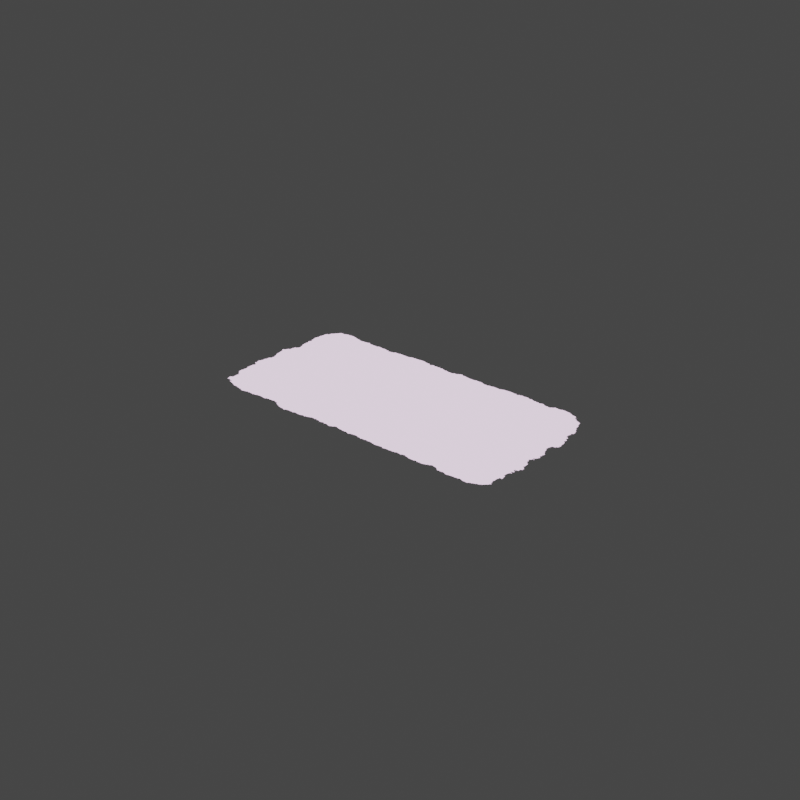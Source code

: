 # Source: Paper.blend  (saved by Blender 4.0.36; exported with 4.5.12 LTS)
import bpy
from mathutils import Matrix  # noqa: F401  (used for matrix-valued properties, if any)

bpy.ops.wm.read_factory_settings(use_empty=True)
scene = bpy.context.scene
scene.name = 'Scene'

# ---- images (referenced by path relative to the original .blend; pixels are not part of the script)
import os
ASSET_DIR = os.environ.get("B2B_ASSET_DIR", "")  # directory of the original .blend (textures are referenced by path, not embedded)
HERE = os.path.dirname(os.path.abspath(__file__))  # packed textures are extracted next to this script under _unpacked/

def load_image(name, relpath, width, height, colorspace="sRGB"):
    """Load a texture the original file referenced (path relative to the .blend, or extracted next to this script)."""
    p = next((c for c in (os.path.join(HERE, relpath), os.path.join(ASSET_DIR, relpath)) if relpath and os.path.exists(c)), "")
    if p:
        img = bpy.data.images.load(p, check_existing=True)
        img.name = name
    else:  # same state as the original file: an image datablock whose file is absent (Cycles renders it pink)
        img = bpy.data.images.new(name, width, height)
        img.source = "FILE"
        img.filepath = "//" + (relpath or name)
    img.colorspace_settings.name = colorspace
    return img
img_newspaper_albedo_png = load_image('Newspaper-albedo.png', 'Newspaper-albedo.png', 1024, 1024, 'sRGB')
img_newspaper_cutout = load_image('Newspaper-cutout', 'Newspaper-cutout.png', 1024, 1024, 'sRGB')

# ---- materials (node trees are filled in below, after node groups)
mat_material = bpy.data.materials.new('Material')

# ---- material node trees
mat_material.use_nodes = True; mat_material.node_tree.nodes.clear()
_N = mat_material.node_tree.nodes; _L = mat_material.node_tree.links
n0 = _N.new('ShaderNodeOutputMaterial'); n0.name = 'Material Output'; n0.location = (1060, 0)
n1 = _N.new('ShaderNodeMath'); n1.name = 'Math.001'; n1.location = (-100, 400)
n1.operation = 'SUBTRACT'
n1.use_clamp = True
n2 = _N.new('ShaderNodeTexNoise'); n2.name = 'Noise Texture'; n2.location = (-260, 220)
n2.inputs[2].default_value = 10.0
n2.inputs[3].default_value = 5.0
n2.inputs[4].default_value = 0.6
n2.inputs[5].default_value = 2.2
n3 = _N.new('ShaderNodeMath'); n3.name = 'Math.002'; n3.location = (60, 400)
n3.operation = 'GREATER_THAN'
n3.inputs[1].default_value = 0.0
n4 = _N.new('ShaderNodeMapRange'); n4.name = 'Map Range'; n4.location = (-580, 400)
n4.data_type = 'FLOAT_VECTOR'
n4.inputs[1].default_value = 0.1
n4.inputs[2].default_value = 0.2
n4.inputs[7].default_value = (0.6, 0.6, 0.0)
n4.inputs[8].default_value = (0.8, 0.8, 0.0)
n4.inputs[9].default_value = (1.0, 1.0, 0.0)
n4.inputs[10].default_value = (0.0, 0.0, 0.0)
n5 = _N.new('ShaderNodeSeparateXYZ'); n5.name = 'Separate XYZ'; n5.location = (-420, 400)
n6 = _N.new('ShaderNodeMath'); n6.name = 'Math'; n6.location = (-260, 400)
n6.operation = 'MULTIPLY'
n7 = _N.new('ShaderNodeVectorMath'); n7.name = 'Vector Math'; n7.location = (-980, 360)
n7.operation = 'MULTIPLY_ADD'
n8 = _N.new('ShaderNodeTexCoord'); n8.name = 'Texture Coordinate'; n8.location = (-1260, 480)
n9 = _N.new('ShaderNodeVectorMath'); n9.name = 'Vector Math.003'; n9.location = (-1260, 200)
n9.operation = 'MULTIPLY_ADD'
n9.inputs[1].default_value = (0.0, 2.0, 0.0)
n9.inputs[2].default_value = (2.0, 0.0, 0.0)
n10 = _N.new('ShaderNodeValue'); n10.name = 'Value'; n10.location = (-1440, 40)
n10.outputs[0].default_value = 2.0
n11 = _N.new('ShaderNodeVectorMath'); n11.name = 'Vector Math.002'; n11.location = (-1260, -80)
n11.operation = 'MULTIPLY_ADD'
n11.inputs[1].default_value = (0.0, -1.0, 0.0)
n11.inputs[2].default_value = (-1.0, 0.0, 0.0)
n12 = _N.new('ShaderNodeVectorMath'); n12.name = 'Vector Math.001'; n12.location = (-820, 360)
n12.operation = 'ABSOLUTE'
n13 = _N.new('NodeReroute'); n13.name = 'Reroute'; n13.location = (693, -119)
n13.width = 16
n13.socket_idname = 'NodeSocketFloat'
n14 = _N.new('ShaderNodeTexImage'); n14.name = 'Image Texture'; n14.location = (340, -60)
n14.image = img_newspaper_albedo_png
n15 = _N.new('ShaderNodeBsdfPrincipled'); n15.name = 'Principled BSDF'; n15.location = (740, -20)
n15.inputs[3].default_value = 1.45
n15.inputs[28].default_value = 1.0
n16 = _N.new('ShaderNodeTexImage'); n16.name = 'Image Texture.001'; n16.location = (1080, -260)
n16.image = img_newspaper_cutout
_L.new(n8.outputs[2], n7.inputs[0])
_L.new(n7.outputs[0], n12.inputs[0])
_L.new(n12.outputs[0], n4.inputs[6])
_L.new(n4.outputs[1], n5.inputs[0])
_L.new(n5.outputs[0], n6.inputs[0])
_L.new(n5.outputs[1], n6.inputs[1])
_L.new(n6.outputs[0], n1.inputs[0])
_L.new(n2.outputs[0], n1.inputs[1])
_L.new(n1.outputs[0], n3.inputs[0])
_L.new(n10.outputs[0], n11.inputs[0])
_L.new(n10.outputs[0], n9.inputs[0])
_L.new(n9.outputs[0], n7.inputs[1])
_L.new(n11.outputs[0], n7.inputs[2])
_L.new(n13.outputs[0], n15.inputs[4])
_L.new(n14.outputs[0], n15.inputs[0])
_L.new(n3.outputs[0], n13.inputs[0])
_L.new(n13.outputs[0], n15.inputs[27])
_L.new(n15.outputs[0], n0.inputs[0])
n0.is_active_output = True

# ---- world
world_world = bpy.data.worlds.new('World'); scene.world = world_world
world_world.use_nodes = True; world_world.node_tree.nodes.clear()
_N = world_world.node_tree.nodes; _L = world_world.node_tree.links
n0 = _N.new('ShaderNodeOutputWorld'); n0.name = 'World Output'; n0.location = (300, 300)
n1 = _N.new('ShaderNodeBackground'); n1.name = 'Background'; n1.location = (10, 300)
n1.inputs[0].default_value = (0.05088, 0.05088, 0.05088, 1.0)
_L.new(n1.outputs[0], n0.inputs[0])
n0.is_active_output = True
world_world.color = (0.05088, 0.05088, 0.05088)
world_world.use_sun_shadow = False
world_world.sun_shadow_jitter_overblur = 0.0

# ---- lights
light_sun = bpy.data.lights.new('Sun', 'SUN')
light_sun.transmission_factor = 0.0
light_sun.energy = 1.0

# ---- meshes
me_plane = bpy.data.meshes.new('Plane')
me_plane.from_pydata([(-1.0, -1.0, 0.0), (1.0, -1.0, 0.0), (-1.0, 1.0, 0.0), (1.0, 1.0, 0.0)], [], [(0, 1, 3, 2)])
_uv = me_plane.uv_layers.new(name='UVMap')
_uv.uv.foreach_set('vector', [0.0, 0.0, 1.0, 0.0, 1.0, 1.0, 0.0, 1.0])
me_plane.materials.append(mat_material)
me_plane.update()

# ---- objects
ob_plane = bpy.data.objects.new('Plane', me_plane)
ob_sun = bpy.data.objects.new('Sun', light_sun)

# ---- transforms, parenting, visibility, modifiers, constraints
ob_plane.location = (0.0, 0.0, 0.0)
ob_sun.location = (0.0, 0.0, 0.0)
ob_sun.rotation_euler = (0.0, 0.4151, -0.4507)

# ---- collection membership
scene.collection.objects.link(ob_plane)
scene.collection.objects.link(ob_sun)

# ---- scene / render settings (as saved in the file)
scene.frame_start = 1; scene.frame_end = 250; scene.frame_set(0)
scene.render.engine = 'CYCLES'
scene.render.image_settings.compression = 50
scene.render.resolution_x = 2048
scene.render.resolution_y = 2048
scene.render.use_placeholder = True
scene.cycles.samples = 300
scene.cycles.sampling_pattern = 'TABULATED_SOBOL'
scene.cycles.caustics_reflective = False
scene.cycles.caustics_refractive = False
scene.cycles.max_bounces = 8
scene.cycles.transmission_bounces = 8
scene.cycles.volume_bounces = 8
scene.cycles.debug_use_hair_bvh = False
scene.cycles.debug_use_compact_bvh = True
scene.cycles.bake_type = 'EMIT'
scene.cycles.use_auto_tile = False
scene.cycles.tile_size = 512
scene.view_settings.view_transform = 'Filmic'
bpy.context.view_layer.update()

# ---- added for rendering (the .blend has no active camera): camera
cam_auto = bpy.data.cameras.new('AutoCamera')
cam_auto.lens = 50.0
cam_auto.sensor_width = 36.0
cam_auto.clip_end = 1000.0
ob_auto_camera = bpy.data.objects.new('AutoCamera', cam_auto)
scene.collection.objects.link(ob_auto_camera)
ob_auto_camera.location = (2.61693, -3.14032, 2.09354)
ob_auto_camera.rotation_euler = (1.09748, -7.21219e-08, 0.694738)
scene.camera = ob_auto_camera
bpy.context.view_layer.update()
